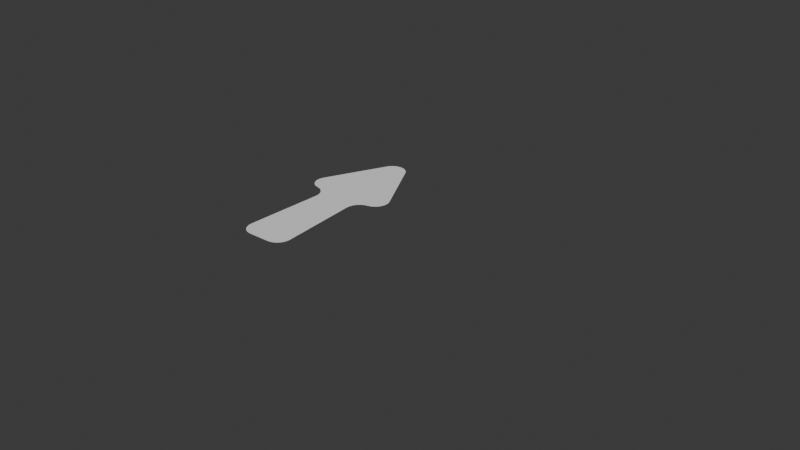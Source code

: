 # Source: Insert_Shapes.blend  (saved by Blender 5.2.44; exported with 4.5.12 LTS)
import bpy
from mathutils import Matrix  # noqa: F401  (used for matrix-valued properties, if any)

bpy.ops.wm.read_factory_settings(use_empty=True)
scene = bpy.context.scene
scene.name = 'Scene'

# ---- collections
col_collection = bpy.data.collections.new('Collection'); scene.collection.children.link(col_collection)

# ---- materials (node trees are filled in below, after node groups)
mat_insert___light_stopper_001 = bpy.data.materials.new('Insert - Light Stopper.001')
mat_insert___light_stopper_001.use_backface_culling_lightprobe_volume = False

# ---- material node trees
mat_insert___light_stopper_001.use_nodes = True; mat_insert___light_stopper_001.node_tree.nodes.clear()
_N = mat_insert___light_stopper_001.node_tree.nodes; _L = mat_insert___light_stopper_001.node_tree.links
n0 = _N.new('ShaderNodeOutputMaterial'); n0.name = 'Material Output'; n0.location = (800, 320)
n1 = _N.new('ShaderNodeMixShader'); n1.name = 'Mix Shader'; n1.location = (600, 300)
n2 = _N.new('ShaderNodeLightPath'); n2.name = 'Light Path'; n2.location = (80, 280)
n3 = _N.new('ShaderNodeBsdfTransparent'); n3.name = 'Transparent BSDF'; n3.location = (80, 200)
n4 = _N.new('ShaderNodeBsdfPrincipled'); n4.name = 'Principled BSDF'; n4.location = (520, 120)
n4.distribution = 'GGX'
n4.subsurface_method = 'RANDOM_WALK_SKIN'
n4.inputs[0].default_value = (0.0, 0.0, 0.0, 1.0)
n4.inputs[2].default_value = 1.0
n4.inputs[3].default_value = 1.45
n4.inputs[13].default_value = 0.0
n4.inputs[27].default_value = (0.0, 0.0, 0.0, 1.0)
n4.inputs[28].default_value = 1.0
n5 = _N.new('ShaderNodeMath'); n5.name = 'Math'; n5.location = (300, 60)
n5.operation = 'SUBTRACT'
n5.inputs[0].default_value = 1.0
_L.new(n5.outputs[0], n4.inputs[4])
_L.new(n2.outputs[0], n5.inputs[1])
_L.new(n2.outputs[0], n1.inputs[0])
_L.new(n1.outputs[0], n0.inputs[0])
_L.new(n3.outputs[0], n1.inputs[2])
n0.is_active_output = True

# ---- world
world_world = bpy.data.worlds.new('World'); scene.world = world_world
world_world.use_nodes = True; world_world.node_tree.nodes.clear()
_N = world_world.node_tree.nodes; _L = world_world.node_tree.links
n0 = _N.new('ShaderNodeOutputWorld'); n0.name = 'World Output'; n0.location = (200, 100)
n1 = _N.new('ShaderNodeBackground'); n1.name = 'Background'; n1.location = (-200, 100)
n1.inputs[0].default_value = (0.05088, 0.05088, 0.05088, 1.0)
_L.new(n1.outputs[0], n0.inputs[0])
n0.is_active_output = True
world_world.color = (0.05088, 0.05088, 0.05088)
world_world.sun_shadow_jitter_overblur = 0.0

# ---- meshes
me_insert__arrow__2_5in__shape = bpy.data.meshes.new('Insert, Arrow, 2.5in, Shape')
me_insert__arrow__2_5in__shape.from_pydata([(0.007922, -0.02712, 3.234e-10), (0.007864, -0.02814, 3.355e-10), (0.007575, -0.02911, 3.471e-10), (0.007068, -0.02999, 3.576e-10), (0.006373, -0.03073, 3.664e-10), (0.005525, -0.03128, 3.731e-10), (0.004572, -0.03163, 3.772e-10), (0.003564, -0.03175, 3.786e-10), (0.01373, 0.009834, -1.173e-10), (0.003899, 0.02935, -3.5e-10), (0.01408, 0.008865, -1.057e-10), (0.01419, 0.007841, -9.35e-11), (0.01406, 0.006818, -8.13e-11), (0.0137, 0.005854, -6.981e-11), (0.01312, 0.005002, -5.965e-11), (0.01235, 0.00431, -5.14e-11), (0.01145, 0.003817, -4.552e-11), (0.01045, 0.00355, -4.234e-11), (0.009317, 0.003239, -3.862e-11), (0.00638, -0.001449, 1.727e-11), (0.006455, -0.0002737, 3.264e-12), (0.006817, 0.0008468, -1.01e-11), (0.007442, 0.001845, -2.2e-11), (0.008292, 0.002658, -3.17e-11), (-0.003564, -0.03175, 3.786e-10), (-0.003305, 0.03024, -3.606e-10), (-0.002513, 0.03095, -3.691e-10), (-0.001571, 0.03146, -3.751e-10), (-0.0005343, 0.03172, -3.782e-10), (0.0005343, 0.03172, -3.782e-10), (0.001571, 0.03146, -3.751e-10), (0.002513, 0.03095, -3.691e-10), (0.003305, 0.03024, -3.606e-10), (-0.003899, 0.02935, -3.5e-10), (-0.01045, 0.00355, -4.234e-11), (-0.01145, 0.003817, -4.552e-11), (-0.01235, 0.00431, -5.14e-11), (-0.01312, 0.005002, -5.965e-11), (-0.0137, 0.005854, -6.981e-11), (-0.01406, 0.006818, -8.13e-11), (-0.01419, 0.007841, -9.35e-11), (-0.01408, 0.008865, -1.057e-10), (-0.01373, 0.009834, -1.173e-10), (-0.00638, -0.001449, 1.727e-11), (-0.006455, -0.0002737, 3.264e-12), (-0.006817, 0.0008468, -1.01e-11), (-0.007442, 0.001845, -2.2e-11), (-0.008292, 0.002658, -3.17e-11), (-0.009317, 0.003239, -3.862e-11), (-0.004572, -0.03163, 3.772e-10), (-0.007922, -0.02712, 3.234e-10), (-0.007864, -0.02814, 3.355e-10), (-0.007575, -0.02911, 3.471e-10), (-0.007068, -0.02999, 3.576e-10), (-0.006373, -0.03073, 3.664e-10), (-0.005525, -0.03128, 3.731e-10)], [], [(53, 54, 55, 49, 24, 7, 6, 5, 4, 3, 2, 1, 0, 19, 20, 21, 22, 23, 18, 17, 16, 15, 14, 13, 12, 11, 10, 8, 9, 32, 31, 30, 29, 28, 27, 26, 25, 33, 42, 41, 40, 39, 38, 37, 36, 35, 34, 48, 47, 46, 45, 44, 43, 50, 51, 52)])
_uv = me_insert__arrow__2_5in__shape.uv_layers.new(name='UVMap Stipple')
_uv.uv.foreach_set('vector', [4.561, 0.8388, 4.557, 0.8449, 4.552, 0.8501, 4.545, 0.8541, 4.536, 0.8574, 4.496, 0.8689, 4.488, 0.8713, 4.48, 0.8716, 4.473, 0.8705, 4.466, 0.8678, 4.459, 0.8641, 4.453, 0.8584, 4.446, 0.8505, 4.274, 0.5496, 4.263, 0.5303, 4.249, 0.513, 4.233, 0.4988, 4.217, 0.4887, 4.202, 0.4785, 4.187, 0.4703, 4.175, 0.4644, 4.166, 0.4571, 4.16, 0.45, 4.156, 0.4421, 4.153, 0.4334, 4.152, 0.424, 4.153, 0.4139, 4.155, 0.4021, 4.213, 0.194, 4.218, 0.1826, 4.224, 0.1741, 4.231, 0.1679, 4.239, 0.1637, 4.247, 0.1595, 4.255, 0.157, 4.264, 0.1566, 4.274, 0.1585, 4.286, 0.1622, 4.48, 0.2796, 4.491, 0.2861, 4.499, 0.2941, 4.507, 0.3011, 4.512, 0.3089, 4.515, 0.3177, 4.516, 0.3274, 4.516, 0.3392, 4.513, 0.3526, 4.509, 0.3699, 4.507, 0.3872, 4.502, 0.4053, 4.5, 0.4256, 4.502, 0.4467, 4.506, 0.4673, 4.565, 0.8134, 4.565, 0.8234, 4.564, 0.8317])
me_insert__arrow__2_5in__shape.use_remesh_fix_poles = True
me_insert__arrow__2_5in__shape.use_remesh_preserve_attributes = False
me_insert__arrow__2_5in__shape.update()
me_insert__arrow__2_5in__shape.normals_split_custom_set([tuple(v) for v in zip(*[iter([-4.097e-15, 1.192e-08, 1.0, -4.097e-15, 1.192e-08, 1.0, -4.097e-15, 1.192e-08, 1.0, -4.097e-15, 1.192e-08, 1.0, -4.097e-15, 1.192e-08, 1.0, -4.097e-15, 1.192e-08, 1.0, -4.097e-15, 1.192e-08, 1.0, -4.097e-15, 1.192e-08, 1.0, -4.097e-15, 1.192e-08, 1.0, -4.097e-15, 1.192e-08, 1.0, -4.097e-15, 1.192e-08, 1.0, -4.097e-15, 1.192e-08, 1.0, -4.097e-15, 1.192e-08, 1.0, -4.097e-15, 1.192e-08, 1.0, -4.097e-15, 1.192e-08, 1.0, -4.097e-15, 1.192e-08, 1.0, -4.097e-15, 1.192e-08, 1.0, -4.097e-15, 1.192e-08, 1.0, -4.097e-15, 1.192e-08, 1.0, -4.097e-15, 1.192e-08, 1.0, -4.097e-15, 1.192e-08, 1.0, -4.097e-15, 1.192e-08, 1.0, -4.097e-15, 1.192e-08, 1.0, -4.097e-15, 1.192e-08, 1.0, -4.097e-15, 1.192e-08, 1.0, -4.097e-15, 1.192e-08, 1.0, -4.097e-15, 1.192e-08, 1.0, -4.097e-15, 1.192e-08, 1.0, -4.097e-15, 1.192e-08, 1.0, -4.097e-15, 1.192e-08, 1.0, -4.097e-15, 1.192e-08, 1.0, -4.097e-15, 1.192e-08, 1.0, -4.097e-15, 1.192e-08, 1.0, -4.097e-15, 1.192e-08, 1.0, -4.097e-15, 1.192e-08, 1.0, -4.097e-15, 1.192e-08, 1.0, -4.097e-15, 1.192e-08, 1.0, -4.097e-15, 1.192e-08, 1.0, -4.097e-15, 1.192e-08, 1.0, -4.097e-15, 1.192e-08, 1.0, -4.097e-15, 1.192e-08, 1.0, -4.097e-15, 1.192e-08, 1.0, -4.097e-15, 1.192e-08, 1.0, -4.097e-15, 1.192e-08, 1.0, -4.097e-15, 1.192e-08, 1.0, -4.097e-15, 1.192e-08, 1.0, -4.097e-15, 1.192e-08, 1.0, -4.097e-15, 1.192e-08, 1.0, -4.097e-15, 1.192e-08, 1.0, -4.097e-15, 1.192e-08, 1.0, -4.097e-15, 1.192e-08, 1.0, -4.097e-15, 1.192e-08, 1.0, -4.097e-15, 1.192e-08, 1.0, -4.097e-15, 1.192e-08, 1.0, -4.097e-15, 1.192e-08, 1.0, -4.097e-15, 1.192e-08, 1.0])] * 3)])
me_insert__got_shield = bpy.data.meshes.new('Insert, GOT Shield')
me_insert__got_shield.from_pydata([(0.0009154, -0.02533, 2.68e-12), (0.01561, 0.01012, 2.68e-12), (0.01545, 0.005356, 2.68e-12), (0.01465, 0.0004154, 2.68e-12), (0.01565, 0.023, 2.68e-12), (0.01365, 0.02502, 2.68e-12), (0.01535, 0.0239, 2.68e-12), (0.01461, 0.02466, 2.68e-12), (0.005526, -0.02061, 2.68e-12), (0.003567, -0.02321, 2.68e-12), (0.008041, -0.0167, 2.68e-12), (0.01022, -0.01263, 2.68e-12), (0.01205, -0.008408, 2.68e-12), (0.002248, -0.02465, 2.68e-12), (0.01353, -0.004055, 2.68e-12), (-0.01561, 0.01012, 2.68e-12), (-0.01545, 0.005356, 2.68e-12), (-0.01465, 0.0004154, 2.68e-12), (-0.01565, 0.023, 2.68e-12), (-0.01535, 0.0239, 2.68e-12), (-0.01365, 0.02502, 2.68e-12), (-0.01461, 0.02466, 2.68e-12), (-0.005526, -0.02061, 2.68e-12), (-0.003567, -0.02321, 2.68e-12), (-0.008041, -0.0167, 2.68e-12), (-0.01022, -0.01263, 2.68e-12), (-0.01205, -0.008408, 2.68e-12), (-0.002248, -0.02465, 2.68e-12), (-0.01353, -0.004055, 2.68e-12), (-0.0009154, -0.02533, 2.68e-12)], [], [(3, 2, 1, 4, 6, 7, 5, 20, 21, 19, 18, 15, 16, 17, 28, 26, 25, 24, 22, 23, 27, 29, 0, 13, 9, 8, 10, 11, 12, 14)])
_uv = me_insert__got_shield.uv_layers.new(name='UVMap Stipple')
_uv.uv.foreach_set('vector', [3.718, 0.5374, 3.722, 0.6174, 3.712, 0.6885, 3.647, 0.8303, 3.64, 0.8392, 3.629, 0.844, 3.615, 0.8446, 3.324, 0.8481, 3.311, 0.8467, 3.3, 0.8412, 3.293, 0.8318, 3.237, 0.678, 3.23, 0.606, 3.238, 0.5264, 3.257, 0.4524, 3.288, 0.381, 3.327, 0.3141, 3.374, 0.2558, 3.42, 0.207, 3.451, 0.1822, 3.468, 0.1689, 3.481, 0.1636, 3.496, 0.1641, 3.509, 0.1707, 3.525, 0.1835, 3.553, 0.2119, 3.599, 0.261, 3.641, 0.3224, 3.677, 0.3903, 3.703, 0.4629])
me_insert__got_shield.materials.append(mat_insert___light_stopper_001)
me_insert__got_shield.update()
me_insert__got_shield.normals_split_custom_set([tuple(v) for v in zip(*[iter([1.352e-18, 0.0, 1.0, 1.352e-18, 0.0, 1.0, 1.352e-18, 0.0, 1.0, 1.352e-18, 0.0, 1.0, 1.352e-18, 0.0, 1.0, 1.352e-18, 0.0, 1.0, 1.352e-18, 0.0, 1.0, 1.352e-18, 0.0, 1.0, 1.352e-18, 0.0, 1.0, 1.352e-18, 0.0, 1.0, 1.352e-18, 0.0, 1.0, 1.352e-18, 0.0, 1.0, 1.352e-18, 0.0, 1.0, 1.352e-18, 0.0, 1.0, 1.352e-18, 0.0, 1.0, 1.352e-18, 0.0, 1.0, 1.352e-18, 0.0, 1.0, 1.352e-18, 0.0, 1.0, 1.352e-18, 0.0, 1.0, 1.352e-18, 0.0, 1.0, 1.352e-18, 0.0, 1.0, 1.352e-18, 0.0, 1.0, 1.352e-18, 0.0, 1.0, 1.352e-18, 0.0, 1.0, 1.352e-18, 0.0, 1.0, 1.352e-18, 0.0, 1.0, 1.352e-18, 0.0, 1.0, 1.352e-18, 0.0, 1.0, 1.352e-18, 0.0, 1.0, 1.352e-18, 0.0, 1.0])] * 3)])
me_insert__t2_banana = bpy.data.meshes.new('Insert, T2 Banana')
me_insert__t2_banana.from_pydata([(0.2527, -0.9293, 0.0), (0.2594, -0.9304, 0.0), (0.2682, -0.9329, 0.0), (0.2705, -0.9344, 0.0), (0.2723, -0.9365, 0.0), (0.2738, -0.939, 0.0), (0.2745, -0.9418, 0.0), (0.2748, -0.9447, 0.0), (0.2744, -0.9475, 0.0), (0.2733, -0.9503, 0.0), (0.2717, -0.9526, 0.0), (0.2693, -0.9545, 0.0), (0.2126, -0.9548, 0.0), (0.2061, -0.9558, 0.0), (0.2003, -0.9568, 0.0), (0.1969, -0.9569, 0.0), (0.1935, -0.9561, 0.0), (0.1907, -0.9545, 0.0), (0.1883, -0.9526, 0.0), (0.1867, -0.9503, 0.0), (0.1856, -0.9475, 0.0), (0.1853, -0.9447, 0.0), (0.1855, -0.9418, 0.0), (0.1863, -0.939, 0.0), (0.1877, -0.9365, 0.0), (0.1895, -0.9344, 0.0), (0.1918, -0.9329, 0.0), (0.1943, -0.932, 0.0), (0.2007, -0.9304, 0.0), (0.2073, -0.9293, 0.0), (0.2232, -0.9281, 0.0), (0.23, -0.928, 0.0), (0.2368, -0.9281, 0.0), (0.2447, -0.9284, 0.0), (0.2474, -0.9548, 0.0), (0.2389, -0.9545, 0.0), (0.23, -0.9543, 0.0), (0.2211, -0.9545, 0.0), (0.2153, -0.9284, 0.0), (0.2657, -0.932, 0.0), (0.2665, -0.9561, 0.0), (0.2631, -0.9569, 0.0), (0.2598, -0.9568, 0.0), (0.2539, -0.9558, 0.0)], [], [(0, 33, 32, 31, 30, 38, 29, 28, 27, 26, 25, 24, 23, 22, 21, 20, 19, 18, 17, 16, 15, 14, 13, 12, 37, 36, 35, 34, 43, 42, 41, 40, 11, 10, 9, 8, 7, 6, 5, 4, 3, 2, 39, 1)])
_k = set([(0, 1), (0, 33), (1, 39), (2, 3), (2, 39), (3, 4), (4, 5), (5, 6), (6, 7), (7, 8), (8, 9), (9, 10), (10, 11), (11, 40), (12, 13), (12, 37), (13, 14), (14, 15), (15, 16), (16, 17), (17, 18), (18, 19), (19, 20), (20, 21), (21, 22), (22, 23), (23, 24), (24, 25), (25, 26), (26, 27), (27, 28), (28, 29), (29, 38), (30, 31), (30, 38), (31, 32), (32, 33), (34, 35), (34, 43), (35, 36), (36, 37), (40, 41), (41, 42), (42, 43)])
me_insert__t2_banana.attributes.new('sharp_edge', 'BOOLEAN', 'EDGE').data.foreach_set('value', [ (min(e.vertices), max(e.vertices)) in _k for e in me_insert__t2_banana.edges])
_uv = me_insert__t2_banana.uv_layers.new(name='UVMap')
_uv.uv.foreach_set('vector', [0.5156, 0.2046, 0.5009, 0.2054, 0.4862, 0.2057, 0.4736, 0.2058, 0.4611, 0.2057, 0.4464, 0.2054, 0.4316, 0.2046, 0.4193, 0.2037, 0.4076, 0.2023, 0.403, 0.2015, 0.3988, 0.2003, 0.3954, 0.1984, 0.3927, 0.1963, 0.3913, 0.1939, 0.3908, 0.1914, 0.3914, 0.189, 0.3934, 0.1866, 0.3965, 0.1847, 0.4008, 0.183, 0.4062, 0.1817, 0.4124, 0.181, 0.4186, 0.1811, 0.4293, 0.182, 0.4414, 0.1828, 0.4572, 0.1831, 0.4736, 0.1832, 0.4901, 0.1831, 0.5059, 0.1828, 0.5179, 0.182, 0.5287, 0.1811, 0.5348, 0.181, 0.5411, 0.1817, 0.5464, 0.183, 0.5507, 0.1847, 0.5538, 0.1866, 0.5558, 0.189, 0.5564, 0.1914, 0.556, 0.1939, 0.5546, 0.1963, 0.5519, 0.1984, 0.5485, 0.2003, 0.5443, 0.2015, 0.5397, 0.2023, 0.5279, 0.2037])
_uv.active_render = True
_uv = me_insert__t2_banana.uv_layers.new(name='UVSet0')
_uv.uv.foreach_set('vector', [0.0, 0.0, 0.0, 0.0, 0.0, 0.0, 0.0, 0.0, 0.0, 0.0, 0.0, 0.0, 0.0, 0.0, 0.0, 0.0, 0.0, 0.0, 0.0, 0.0, 0.0, 0.0, 0.0, 0.0, 0.0, 0.0, 0.0, 0.0, 0.0, 0.0, 0.0, 0.0, 0.0, 0.0, 0.0, 0.0, 0.0, 0.0, 0.0, 0.0, 0.0, 0.0, 0.0, 0.0, 0.0, 0.0, 0.0, 0.0, 0.0, 0.0, 0.0, 0.0, 0.0, 0.0, 0.0, 0.0, 0.0, 0.0, 0.0, 0.0, 0.0, 0.0, 0.0, 0.0, 0.0, 0.0, 0.0, 0.0, 0.0, 0.0, 0.0, 0.0, 0.0, 0.0, 0.0, 0.0, 0.0, 0.0, 0.0, 0.0, 0.0, 0.0, 0.0, 0.0, 0.0, 0.0, 0.0, 0.0])
_ca = me_insert__t2_banana.color_attributes.new('Col', 'BYTE_COLOR', 'CORNER')
_ca.data.foreach_set('color', [1.0, 1.0, 1.0, 1.0, 1.0, 1.0, 1.0, 1.0, 1.0, 1.0, 1.0, 1.0, 1.0, 1.0, 1.0, 1.0, 1.0, 1.0, 1.0, 1.0, 1.0, 1.0, 1.0, 1.0, 1.0, 1.0, 1.0, 1.0, 1.0, 1.0, 1.0, 1.0, 1.0, 1.0, 1.0, 1.0, 1.0, 1.0, 1.0, 1.0, 1.0, 1.0, 1.0, 1.0, 1.0, 1.0, 1.0, 1.0, 1.0, 1.0, 1.0, 1.0, 1.0, 1.0, 1.0, 1.0, 1.0, 1.0, 1.0, 1.0, 1.0, 1.0, 1.0, 1.0, 1.0, 1.0, 1.0, 1.0, 1.0, 1.0, 1.0, 1.0, 1.0, 1.0, 1.0, 1.0, 1.0, 1.0, 1.0, 1.0, 1.0, 1.0, 1.0, 1.0, 1.0, 1.0, 1.0, 1.0, 1.0, 1.0, 1.0, 1.0, 1.0, 1.0, 1.0, 1.0, 1.0, 1.0, 1.0, 1.0, 1.0, 1.0, 1.0, 1.0, 1.0, 1.0, 1.0, 1.0, 1.0, 1.0, 1.0, 1.0, 1.0, 1.0, 1.0, 1.0, 1.0, 1.0, 1.0, 1.0, 1.0, 1.0, 1.0, 1.0, 1.0, 1.0, 1.0, 1.0, 1.0, 1.0, 1.0, 1.0, 1.0, 1.0, 1.0, 1.0, 1.0, 1.0, 1.0, 1.0, 1.0, 1.0, 1.0, 1.0, 1.0, 1.0, 1.0, 1.0, 1.0, 1.0, 1.0, 1.0, 1.0, 1.0, 1.0, 1.0, 1.0, 1.0, 1.0, 1.0, 1.0, 1.0, 1.0, 1.0, 1.0, 1.0, 1.0, 1.0, 1.0, 1.0, 1.0, 1.0, 1.0, 1.0, 1.0, 1.0])
me_insert__t2_banana.use_remesh_fix_poles = True
me_insert__t2_banana.use_remesh_preserve_attributes = False
me_insert__t2_banana.update()
me_insert__t2_banana.normals_split_custom_set([tuple(v) for v in zip(*[iter([0.0, 0.0, 1.0, 0.0, 0.0, 1.0, 0.0, 0.0, 1.0, 0.0, 0.0, 1.0, 0.0, 0.0, 1.0, 0.0, 0.0, 1.0, 0.0, 0.0, 1.0, 0.0, 0.0, 1.0, 0.0, 0.0, 1.0, 0.0, 0.0, 1.0, 0.0, 0.0, 1.0, 0.0, 0.0, 1.0, 0.0, 0.0, 1.0, 0.0, 0.0, 1.0, 0.0, 0.0, 1.0, 0.0, 0.0, 1.0, 0.0, 0.0, 1.0, 0.0, 0.0, 1.0, 0.0, 0.0, 1.0, 0.0, 0.0, 1.0, 0.0, 0.0, 1.0, 0.0, 0.0, 1.0, 0.0, 0.0, 1.0, 0.0, 0.0, 1.0, 0.0, 0.0, 1.0, 0.0, 0.0, 1.0, 0.0, 0.0, 1.0, 0.0, 0.0, 1.0, 0.0, 0.0, 1.0, 0.0, 0.0, 1.0, 0.0, 0.0, 1.0, 0.0, 0.0, 1.0, 0.0, 0.0, 1.0, 0.0, 0.0, 1.0, 0.0, 0.0, 1.0, 0.0, 0.0, 1.0, 0.0, 0.0, 1.0, 0.0, 0.0, 1.0, 0.0, 0.0, 1.0, 0.0, 0.0, 1.0, 0.0, 0.0, 1.0, 0.0, 0.0, 1.0, 0.0, 0.0, 1.0, 0.0, 0.0, 1.0])] * 3)])

# ---- objects
ob_insert__arrow__2_5in__shape = bpy.data.objects.new('Insert, Arrow, 2.5in, Shape', me_insert__arrow__2_5in__shape)
ob_insert__got_shield = bpy.data.objects.new('Insert, GOT Shield', me_insert__got_shield)
ob_insert__t2_banana = bpy.data.objects.new('Insert, T2 Banana', me_insert__t2_banana)

# ---- transforms, parenting, visibility, modifiers, constraints
ob_insert__arrow__2_5in__shape.location = (0.0, 0.0, 0.0)
ob_insert__got_shield.location = (0.0508, -2.98e-08, 0.0)
ob_insert__t2_banana.location = (-0.101, 0.9398, 0.01278)
ob_insert__t2_banana.hide_render = True
_m = ob_insert__t2_banana.modifiers.new('Triangulate', 'TRIANGULATE')
_m.keep_custom_normals = True

# ---- collection membership
col_collection.objects.link(ob_insert__arrow__2_5in__shape)
col_collection.objects.link(ob_insert__got_shield)
col_collection.objects.link(ob_insert__t2_banana)

# ---- scene / render settings (as saved in the file)
scene.frame_start = 1; scene.frame_end = 250; scene.frame_set(1)
scene.render.engine = 'BLENDER_EEVEE_NEXT'
scene.render.bake_bias = 0.0
scene.render.bake_samples = 0
scene.render.compositor_device = 'GPU'
scene.eevee.use_volume_custom_range = False
scene.eevee.fast_gi_thickness_near = 0.1
scene.eevee.fast_gi_thickness_far = 0.0
scene.eevee.ray_tracing_options.screen_trace_thickness = 0.1
bpy.context.view_layer.update()

# ---- added for rendering (the .blend has no active camera and no usable light): camera, sun
cam_auto = bpy.data.cameras.new('AutoCamera')
cam_auto.lens = 50.0
cam_auto.sensor_width = 36.0
cam_auto.clip_end = 1000.0
ob_auto_camera = bpy.data.objects.new('AutoCamera', cam_auto)
scene.collection.objects.link(ob_auto_camera)
ob_auto_camera.location = (0.211172, -0.22207, 0.148036)
ob_auto_camera.rotation_euler = (1.09748, -7.21219e-08, 0.694738)
scene.camera = ob_auto_camera
light_auto_sun = bpy.data.lights.new('AutoSun', 'SUN')
light_auto_sun.energy = 3.0
light_auto_sun.angle = 0.0523599
ob_auto_sun = bpy.data.objects.new('AutoSun', light_auto_sun)
scene.collection.objects.link(ob_auto_sun)
ob_auto_sun.rotation_euler = (0.872665, 0.174533, 0.523599)
bpy.context.view_layer.update()
